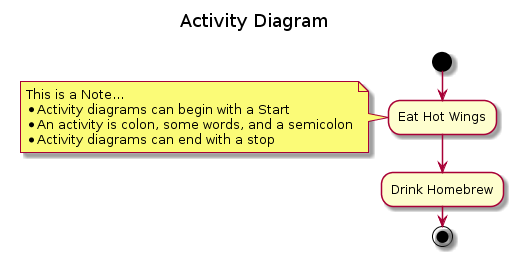

The diagram above was rendered by PlantUML. Its source (embedded in the PNG):
@startuml

title Activity Diagram \n

start

:Eat Hot Wings;

note left
    This is a Note...
    * Activity diagrams can begin with a Start
    * An activity is colon, some words, and a semicolon
    * Activity diagrams can end with a stop
end note

:Drink Homebrew;

stop

@enduml